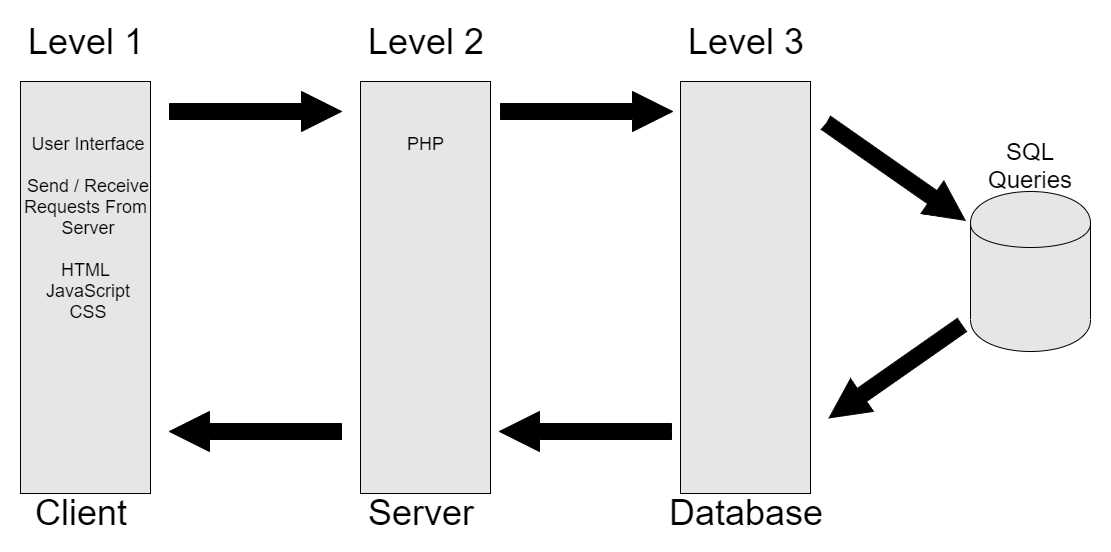

The diagram above was exported from draw.io. Its source (the exported page's mxGraphModel, read from the mxfile embedded in the PNG):
<mxGraphModel dx="1408" dy="1848" grid="1" gridSize="10" guides="1" tooltips="1" connect="1" arrows="1" fold="1" page="1" pageScale="1" pageWidth="850" pageHeight="1100" math="0" shadow="0">
  <root>
    <mxCell id="0" />
    <mxCell id="1" parent="0" />
    <mxCell id="eVK5GqXRWY4rjSxK9WjI-1" value="" style="rounded=0;whiteSpace=wrap;html=1;fillColor=#E6E6E6;" parent="1" vertex="1">
      <mxGeometry x="20" y="80" width="130" height="412" as="geometry" />
    </mxCell>
    <mxCell id="eVK5GqXRWY4rjSxK9WjI-2" value="&lt;font style=&quot;font-size: 36px&quot;&gt;Level 1&lt;/font&gt;" style="text;html=1;strokeColor=none;fillColor=none;align=center;verticalAlign=middle;whiteSpace=wrap;rounded=0;" parent="1" vertex="1">
      <mxGeometry x="5" y="-1" width="160" height="80" as="geometry" />
    </mxCell>
    <mxCell id="eVK5GqXRWY4rjSxK9WjI-3" value="&lt;span style=&quot;font-size: 36px&quot;&gt;Client&lt;/span&gt;" style="text;html=1;strokeColor=none;fillColor=none;align=center;verticalAlign=middle;whiteSpace=wrap;rounded=0;" parent="1" vertex="1">
      <mxGeometry y="470" width="160" height="80" as="geometry" />
    </mxCell>
    <mxCell id="eVK5GqXRWY4rjSxK9WjI-4" value="" style="rounded=0;whiteSpace=wrap;html=1;fillColor=#E6E6E6;" parent="1" vertex="1">
      <mxGeometry x="360" y="80" width="130" height="412" as="geometry" />
    </mxCell>
    <mxCell id="eVK5GqXRWY4rjSxK9WjI-5" value="&lt;span style=&quot;font-size: 36px&quot;&gt;Server&lt;/span&gt;" style="text;html=1;strokeColor=none;fillColor=none;align=center;verticalAlign=middle;whiteSpace=wrap;rounded=0;" parent="1" vertex="1">
      <mxGeometry x="340" y="470" width="160" height="80" as="geometry" />
    </mxCell>
    <mxCell id="eVK5GqXRWY4rjSxK9WjI-6" value="" style="rounded=0;whiteSpace=wrap;html=1;fillColor=#E6E6E6;" parent="1" vertex="1">
      <mxGeometry x="680" y="80" width="130" height="412" as="geometry" />
    </mxCell>
    <mxCell id="eVK5GqXRWY4rjSxK9WjI-7" value="&lt;font style=&quot;font-size: 36px&quot;&gt;Level 3&lt;/font&gt;" style="text;html=1;strokeColor=none;fillColor=none;align=center;verticalAlign=middle;whiteSpace=wrap;rounded=0;" parent="1" vertex="1">
      <mxGeometry x="665" y="-1" width="160" height="80" as="geometry" />
    </mxCell>
    <mxCell id="eVK5GqXRWY4rjSxK9WjI-8" value="&lt;span style=&quot;font-size: 36px&quot;&gt;Database&lt;/span&gt;" style="text;html=1;strokeColor=none;fillColor=none;align=center;verticalAlign=middle;whiteSpace=wrap;rounded=0;" parent="1" vertex="1">
      <mxGeometry x="665" y="470" width="160" height="80" as="geometry" />
    </mxCell>
    <mxCell id="eVK5GqXRWY4rjSxK9WjI-9" value="&lt;font style=&quot;font-size: 36px&quot;&gt;Level 2&lt;/font&gt;" style="text;html=1;strokeColor=none;fillColor=none;align=center;verticalAlign=middle;whiteSpace=wrap;rounded=0;" parent="1" vertex="1">
      <mxGeometry x="344.5" y="-1" width="160" height="80" as="geometry" />
    </mxCell>
    <mxCell id="eVK5GqXRWY4rjSxK9WjI-10" value="" style="shape=cylinder;whiteSpace=wrap;html=1;boundedLbl=1;backgroundOutline=1;fillColor=#E6E6E6;" parent="1" vertex="1">
      <mxGeometry x="970" y="190" width="120" height="160" as="geometry" />
    </mxCell>
    <mxCell id="eVK5GqXRWY4rjSxK9WjI-12" value="&lt;font style=&quot;font-size: 24px&quot;&gt;SQL Queries&lt;/font&gt;" style="text;html=1;strokeColor=none;fillColor=none;align=center;verticalAlign=middle;whiteSpace=wrap;rounded=0;" parent="1" vertex="1">
      <mxGeometry x="950" y="110" width="160" height="80" as="geometry" />
    </mxCell>
    <mxCell id="eVK5GqXRWY4rjSxK9WjI-16" value="" style="html=1;shadow=0;dashed=0;align=center;verticalAlign=middle;shape=mxgraph.arrows2.arrow;dy=0.6;dx=40;notch=0.88;rotation=35;fillColor=#000000;" parent="1" vertex="1">
      <mxGeometry x="810" y="150" width="170" height="40" as="geometry" />
    </mxCell>
    <mxCell id="eVK5GqXRWY4rjSxK9WjI-20" value="" style="html=1;shadow=0;dashed=0;align=center;verticalAlign=middle;shape=mxgraph.arrows2.arrow;dy=0.6;dx=40;notch=0;rotation=145;fillColor=#000000;flipH=0;flipV=1;" parent="1" vertex="1">
      <mxGeometry x="814" y="350" width="162" height="40" as="geometry" />
    </mxCell>
    <mxCell id="eVK5GqXRWY4rjSxK9WjI-21" value="" style="html=1;shadow=0;dashed=0;align=center;verticalAlign=middle;shape=mxgraph.arrows2.arrow;dy=0.6;dx=40;notch=0;rotation=180;fillColor=#000000;flipH=0;flipV=1;" parent="1" vertex="1">
      <mxGeometry x="499" y="410" width="172" height="40" as="geometry" />
    </mxCell>
    <mxCell id="eVK5GqXRWY4rjSxK9WjI-22" value="" style="html=1;shadow=0;dashed=0;align=center;verticalAlign=middle;shape=mxgraph.arrows2.arrow;dy=0.6;dx=40;notch=0;rotation=180;fillColor=#000000;flipH=0;flipV=1;" parent="1" vertex="1">
      <mxGeometry x="169" y="410" width="172" height="40" as="geometry" />
    </mxCell>
    <mxCell id="eVK5GqXRWY4rjSxK9WjI-23" value="" style="html=1;shadow=0;dashed=0;align=center;verticalAlign=middle;shape=mxgraph.arrows2.arrow;dy=0.6;dx=40;notch=0;rotation=180;fillColor=#000000;flipH=1;flipV=1;" parent="1" vertex="1">
      <mxGeometry x="169" y="90" width="172" height="40" as="geometry" />
    </mxCell>
    <mxCell id="eVK5GqXRWY4rjSxK9WjI-24" value="" style="html=1;shadow=0;dashed=0;align=center;verticalAlign=middle;shape=mxgraph.arrows2.arrow;dy=0.6;dx=40;notch=0;rotation=180;fillColor=#000000;flipH=1;flipV=1;" parent="1" vertex="1">
      <mxGeometry x="500" y="90" width="172" height="40" as="geometry" />
    </mxCell>
    <mxCell id="eVK5GqXRWY4rjSxK9WjI-25" value="&lt;font&gt;&lt;font style=&quot;font-size: 18px&quot;&gt;User Interface&lt;br&gt;&lt;br&gt;Send / Receive&lt;br&gt;Requests From &lt;br&gt;Server&lt;br&gt;&lt;br&gt;HTML &lt;br&gt;JavaScript&lt;br&gt;CSS&lt;br&gt;&lt;/font&gt;&lt;br&gt;&lt;/font&gt;" style="text;html=1;resizable=0;points=[];autosize=1;align=center;verticalAlign=top;spacingTop=-4;" parent="1" vertex="1">
      <mxGeometry x="15" y="130" width="140" height="160" as="geometry" />
    </mxCell>
    <mxCell id="eVK5GqXRWY4rjSxK9WjI-26" value="&lt;font style=&quot;font-size: 18px&quot;&gt;PHP&lt;/font&gt;" style="text;html=1;resizable=0;points=[];autosize=1;align=center;verticalAlign=top;spacingTop=-4;" parent="1" vertex="1">
      <mxGeometry x="400" y="130" width="50" height="20" as="geometry" />
    </mxCell>
  </root>
</mxGraphModel>